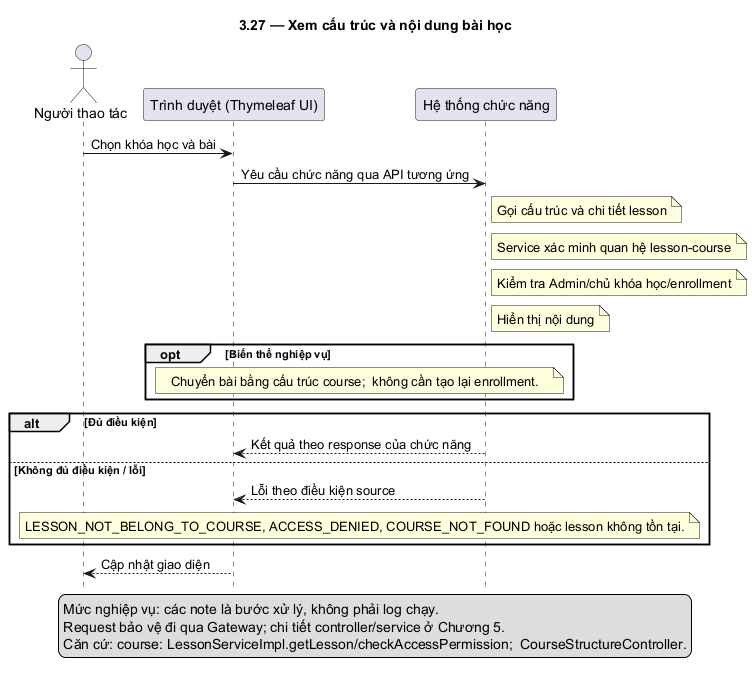

The diagram above was rendered by PlantUML. Its source (embedded in the PNG):
@startuml
skinparam defaultFontName DejaVu Sans
skinparam shadowing false
hide footbox
title 3.27 — Xem cấu trúc và nội dung bài học
actor "Người thao tác" as U
participant "Trình duyệt (Thymeleaf UI)" as F
participant "Hệ thống chức năng" as B
U -> F: Chọn khóa học và bài
F -> B: Yêu cầu chức năng qua API tương ứng
note right of B: Gọi cấu trúc và chi tiết lesson
note right of B: Service xác minh quan hệ lesson-course
note right of B: Kiểm tra Admin/chủ khóa học/enrollment
note right of B: Hiển thị nội dung
opt Biến thể nghiệp vụ
note over F,B: Chuyển bài bằng cấu trúc course;  không cần tạo lại enrollment.
end
alt Đủ điều kiện
B --> F: Kết quả theo response của chức năng
else Không đủ điều kiện / lỗi
B --> F: Lỗi theo điều kiện source
note over F,B: LESSON_NOT_BELONG_TO_COURSE, ACCESS_DENIED, COURSE_NOT_FOUND hoặc lesson không tồn tại.
end
F --> U: Cập nhật giao diện
legend bottom
Mức nghiệp vụ: các note là bước xử lý, không phải log chạy.
Request bảo vệ đi qua Gateway; chi tiết controller/service ở Chương 5.
Căn cứ: course: LessonServiceImpl.getLesson/checkAccessPermission;  CourseStructureController.
endlegend
@enduml